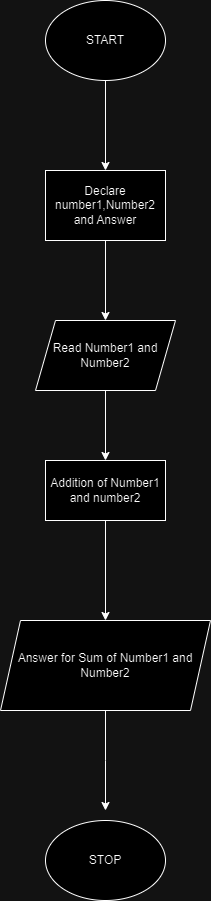

The diagram above was exported from draw.io. Its source (the exported page's mxGraphModel, read from the mxfile embedded in the PNG):
<mxGraphModel dx="1400" dy="743" grid="1" gridSize="10" guides="1" tooltips="1" connect="1" arrows="1" fold="1" page="1" pageScale="1" pageWidth="827" pageHeight="1169" math="0" shadow="0">
  <root>
    <mxCell id="WIyWlLk6GJQsqaUBKTNV-0" />
    <mxCell id="WIyWlLk6GJQsqaUBKTNV-1" parent="WIyWlLk6GJQsqaUBKTNV-0" />
    <mxCell id="84xRjWiWRNx9daOxCqda-5" value="" style="edgeStyle=orthogonalEdgeStyle;rounded=0;orthogonalLoop=1;jettySize=auto;html=1;" edge="1" parent="WIyWlLk6GJQsqaUBKTNV-1" source="84xRjWiWRNx9daOxCqda-0" target="84xRjWiWRNx9daOxCqda-4">
      <mxGeometry relative="1" as="geometry" />
    </mxCell>
    <mxCell id="84xRjWiWRNx9daOxCqda-0" value="START" style="ellipse;whiteSpace=wrap;html=1;" vertex="1" parent="WIyWlLk6GJQsqaUBKTNV-1">
      <mxGeometry x="340" y="20" width="120" height="80" as="geometry" />
    </mxCell>
    <mxCell id="84xRjWiWRNx9daOxCqda-7" value="" style="edgeStyle=orthogonalEdgeStyle;rounded=0;orthogonalLoop=1;jettySize=auto;html=1;" edge="1" parent="WIyWlLk6GJQsqaUBKTNV-1" source="84xRjWiWRNx9daOxCqda-4" target="84xRjWiWRNx9daOxCqda-6">
      <mxGeometry relative="1" as="geometry" />
    </mxCell>
    <mxCell id="84xRjWiWRNx9daOxCqda-4" value="Declare number1,Number2 and Answer" style="whiteSpace=wrap;html=1;" vertex="1" parent="WIyWlLk6GJQsqaUBKTNV-1">
      <mxGeometry x="340" y="190" width="120" height="70" as="geometry" />
    </mxCell>
    <mxCell id="84xRjWiWRNx9daOxCqda-12" value="" style="edgeStyle=orthogonalEdgeStyle;rounded=0;orthogonalLoop=1;jettySize=auto;html=1;" edge="1" parent="WIyWlLk6GJQsqaUBKTNV-1" source="84xRjWiWRNx9daOxCqda-6" target="84xRjWiWRNx9daOxCqda-9">
      <mxGeometry relative="1" as="geometry" />
    </mxCell>
    <mxCell id="84xRjWiWRNx9daOxCqda-6" value="Read Number1 and Number2" style="shape=parallelogram;perimeter=parallelogramPerimeter;whiteSpace=wrap;html=1;fixedSize=1;" vertex="1" parent="WIyWlLk6GJQsqaUBKTNV-1">
      <mxGeometry x="330" y="340" width="140" height="70" as="geometry" />
    </mxCell>
    <mxCell id="84xRjWiWRNx9daOxCqda-17" style="edgeStyle=orthogonalEdgeStyle;rounded=0;orthogonalLoop=1;jettySize=auto;html=1;exitX=0.5;exitY=1;exitDx=0;exitDy=0;entryX=0.5;entryY=0;entryDx=0;entryDy=0;" edge="1" parent="WIyWlLk6GJQsqaUBKTNV-1" source="84xRjWiWRNx9daOxCqda-9" target="84xRjWiWRNx9daOxCqda-14">
      <mxGeometry relative="1" as="geometry" />
    </mxCell>
    <mxCell id="84xRjWiWRNx9daOxCqda-9" value="Addition of Number1 and number2" style="rounded=0;whiteSpace=wrap;html=1;" vertex="1" parent="WIyWlLk6GJQsqaUBKTNV-1">
      <mxGeometry x="340" y="480" width="120" height="60" as="geometry" />
    </mxCell>
    <mxCell id="84xRjWiWRNx9daOxCqda-18" style="edgeStyle=orthogonalEdgeStyle;rounded=0;orthogonalLoop=1;jettySize=auto;html=1;" edge="1" parent="WIyWlLk6GJQsqaUBKTNV-1" source="84xRjWiWRNx9daOxCqda-14">
      <mxGeometry relative="1" as="geometry">
        <mxPoint x="400" y="830" as="targetPoint" />
      </mxGeometry>
    </mxCell>
    <mxCell id="84xRjWiWRNx9daOxCqda-14" value="Answer for Sum of Number1 and Number2" style="shape=parallelogram;perimeter=parallelogramPerimeter;whiteSpace=wrap;html=1;fixedSize=1;" vertex="1" parent="WIyWlLk6GJQsqaUBKTNV-1">
      <mxGeometry x="295" y="640" width="210" height="90" as="geometry" />
    </mxCell>
    <mxCell id="84xRjWiWRNx9daOxCqda-19" value="STOP" style="ellipse;whiteSpace=wrap;html=1;" vertex="1" parent="WIyWlLk6GJQsqaUBKTNV-1">
      <mxGeometry x="340" y="840" width="120" height="80" as="geometry" />
    </mxCell>
  </root>
</mxGraphModel>